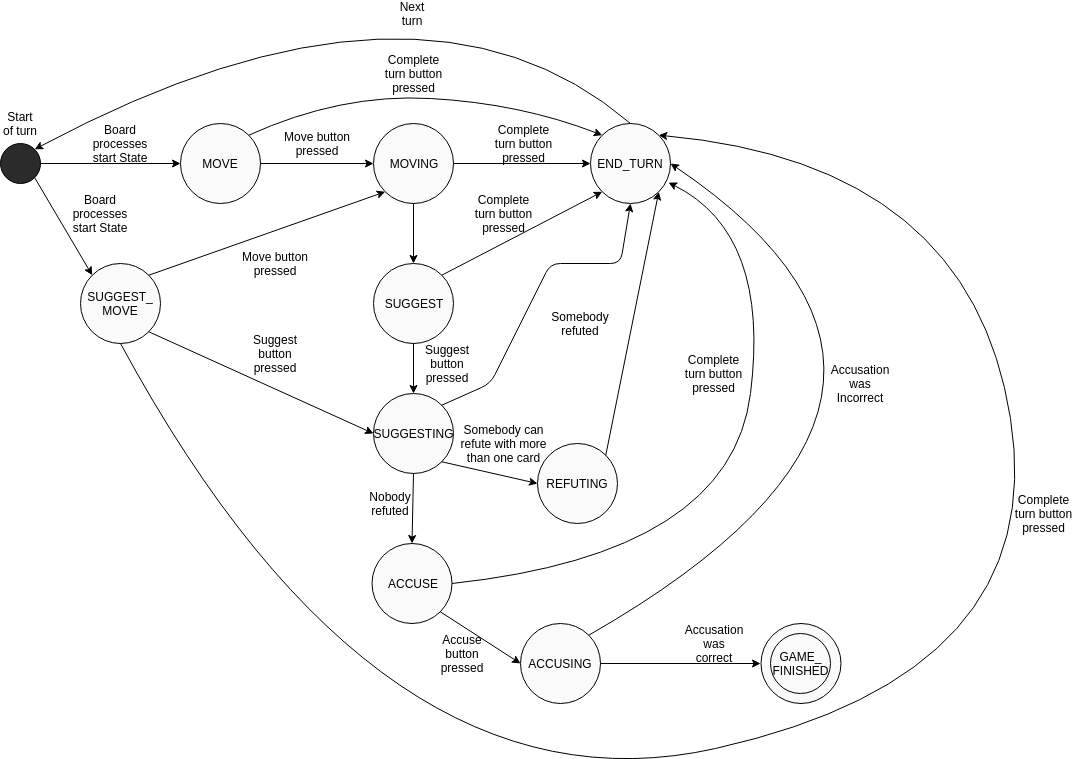

The diagram above was exported from draw.io. Its source (the exported page's mxGraphModel, read from the mxfile embedded in the PNG):
<mxGraphModel dx="1422" dy="1853" grid="1" gridSize="10" guides="1" tooltips="1" connect="1" arrows="1" fold="1" page="1" pageScale="1" pageWidth="827" pageHeight="1169" math="0" shadow="0">
  <root>
    <mxCell id="0" />
    <mxCell id="1" parent="0" />
    <mxCell id="AurUg2Nu8J3fHXp3qi1A-52" value="" style="ellipse;whiteSpace=wrap;html=1;aspect=fixed;fillColor=#FAFAFA;" vertex="1" parent="1">
      <mxGeometry x="800.5" y="520" width="80" height="80" as="geometry" />
    </mxCell>
    <mxCell id="AurUg2Nu8J3fHXp3qi1A-1" value="" style="ellipse;whiteSpace=wrap;html=1;aspect=fixed;fillColor=#2B2B2B;" vertex="1" parent="1">
      <mxGeometry x="40" y="40" width="40" height="40" as="geometry" />
    </mxCell>
    <mxCell id="AurUg2Nu8J3fHXp3qi1A-2" value="MOVE" style="ellipse;whiteSpace=wrap;html=1;aspect=fixed;fillColor=#FAFAFA;" vertex="1" parent="1">
      <mxGeometry x="220" y="20" width="80" height="80" as="geometry" />
    </mxCell>
    <mxCell id="AurUg2Nu8J3fHXp3qi1A-3" value="" style="endArrow=classic;html=1;entryX=0;entryY=0.5;entryDx=0;entryDy=0;exitX=1;exitY=0.5;exitDx=0;exitDy=0;" edge="1" parent="1" source="AurUg2Nu8J3fHXp3qi1A-1" target="AurUg2Nu8J3fHXp3qi1A-2">
      <mxGeometry width="50" height="50" relative="1" as="geometry">
        <mxPoint x="40" y="170" as="sourcePoint" />
        <mxPoint x="90" y="120" as="targetPoint" />
      </mxGeometry>
    </mxCell>
    <mxCell id="AurUg2Nu8J3fHXp3qi1A-4" value="Board processes start State" style="text;html=1;strokeColor=none;fillColor=none;align=center;verticalAlign=middle;whiteSpace=wrap;rounded=0;" vertex="1" parent="1">
      <mxGeometry x="120" y="30" width="80" height="20" as="geometry" />
    </mxCell>
    <mxCell id="AurUg2Nu8J3fHXp3qi1A-6" value="SUGGEST_&lt;br&gt;MOVE" style="ellipse;whiteSpace=wrap;html=1;aspect=fixed;fillColor=#FAFAFA;" vertex="1" parent="1">
      <mxGeometry x="120" y="160" width="80" height="80" as="geometry" />
    </mxCell>
    <mxCell id="AurUg2Nu8J3fHXp3qi1A-7" value="" style="endArrow=classic;html=1;entryX=0;entryY=0;entryDx=0;entryDy=0;exitX=1;exitY=1;exitDx=0;exitDy=0;" edge="1" parent="1" source="AurUg2Nu8J3fHXp3qi1A-1" target="AurUg2Nu8J3fHXp3qi1A-6">
      <mxGeometry width="50" height="50" relative="1" as="geometry">
        <mxPoint x="40" y="310" as="sourcePoint" />
        <mxPoint x="90" y="260" as="targetPoint" />
      </mxGeometry>
    </mxCell>
    <mxCell id="AurUg2Nu8J3fHXp3qi1A-8" value="Board processes start State" style="text;html=1;strokeColor=none;fillColor=none;align=center;verticalAlign=middle;whiteSpace=wrap;rounded=0;" vertex="1" parent="1">
      <mxGeometry x="100" y="100" width="80" height="20" as="geometry" />
    </mxCell>
    <mxCell id="AurUg2Nu8J3fHXp3qi1A-9" value="MOVING" style="ellipse;whiteSpace=wrap;html=1;aspect=fixed;fillColor=#FAFAFA;" vertex="1" parent="1">
      <mxGeometry x="413" y="20" width="80" height="80" as="geometry" />
    </mxCell>
    <mxCell id="AurUg2Nu8J3fHXp3qi1A-10" value="" style="endArrow=classic;html=1;entryX=0;entryY=0.5;entryDx=0;entryDy=0;exitX=1;exitY=0.5;exitDx=0;exitDy=0;" edge="1" parent="1" source="AurUg2Nu8J3fHXp3qi1A-2" target="AurUg2Nu8J3fHXp3qi1A-9">
      <mxGeometry width="50" height="50" relative="1" as="geometry">
        <mxPoint x="40" y="310" as="sourcePoint" />
        <mxPoint x="90" y="260" as="targetPoint" />
      </mxGeometry>
    </mxCell>
    <mxCell id="AurUg2Nu8J3fHXp3qi1A-11" value="Move button pressed" style="text;html=1;strokeColor=none;fillColor=none;align=center;verticalAlign=middle;whiteSpace=wrap;rounded=0;" vertex="1" parent="1">
      <mxGeometry x="321.5" y="30" width="70" height="20" as="geometry" />
    </mxCell>
    <mxCell id="AurUg2Nu8J3fHXp3qi1A-12" value="" style="endArrow=classic;html=1;entryX=0;entryY=1;entryDx=0;entryDy=0;exitX=1;exitY=0;exitDx=0;exitDy=0;" edge="1" parent="1" source="AurUg2Nu8J3fHXp3qi1A-6" target="AurUg2Nu8J3fHXp3qi1A-9">
      <mxGeometry width="50" height="50" relative="1" as="geometry">
        <mxPoint x="40" y="310" as="sourcePoint" />
        <mxPoint x="90" y="260" as="targetPoint" />
      </mxGeometry>
    </mxCell>
    <mxCell id="AurUg2Nu8J3fHXp3qi1A-13" value="Move button pressed" style="text;html=1;strokeColor=none;fillColor=none;align=center;verticalAlign=middle;whiteSpace=wrap;rounded=0;" vertex="1" parent="1">
      <mxGeometry x="280" y="150" width="70" height="20" as="geometry" />
    </mxCell>
    <mxCell id="AurUg2Nu8J3fHXp3qi1A-14" value="END_TURN" style="ellipse;whiteSpace=wrap;html=1;aspect=fixed;fillColor=#FAFAFA;" vertex="1" parent="1">
      <mxGeometry x="630" y="20" width="80" height="80" as="geometry" />
    </mxCell>
    <mxCell id="AurUg2Nu8J3fHXp3qi1A-15" value="" style="curved=1;endArrow=classic;html=1;entryX=0;entryY=0;entryDx=0;entryDy=0;exitX=1;exitY=0;exitDx=0;exitDy=0;" edge="1" parent="1" source="AurUg2Nu8J3fHXp3qi1A-2" target="AurUg2Nu8J3fHXp3qi1A-14">
      <mxGeometry width="50" height="50" relative="1" as="geometry">
        <mxPoint x="40" y="310" as="sourcePoint" />
        <mxPoint x="90" y="260" as="targetPoint" />
        <Array as="points">
          <mxPoint x="380" y="-10" />
          <mxPoint x="560" />
        </Array>
      </mxGeometry>
    </mxCell>
    <mxCell id="AurUg2Nu8J3fHXp3qi1A-16" value="Complete turn button pressed" style="text;html=1;strokeColor=none;fillColor=none;align=center;verticalAlign=middle;whiteSpace=wrap;rounded=0;" vertex="1" parent="1">
      <mxGeometry x="419.5" y="-40" width="67" height="20" as="geometry" />
    </mxCell>
    <mxCell id="AurUg2Nu8J3fHXp3qi1A-17" value="" style="endArrow=classic;html=1;entryX=0;entryY=0.5;entryDx=0;entryDy=0;exitX=1;exitY=0.5;exitDx=0;exitDy=0;" edge="1" parent="1" source="AurUg2Nu8J3fHXp3qi1A-9" target="AurUg2Nu8J3fHXp3qi1A-14">
      <mxGeometry width="50" height="50" relative="1" as="geometry">
        <mxPoint x="40" y="310" as="sourcePoint" />
        <mxPoint x="90" y="260" as="targetPoint" />
      </mxGeometry>
    </mxCell>
    <mxCell id="AurUg2Nu8J3fHXp3qi1A-19" value="Complete turn button pressed" style="text;html=1;strokeColor=none;fillColor=none;align=center;verticalAlign=middle;whiteSpace=wrap;rounded=0;" vertex="1" parent="1">
      <mxGeometry x="530" y="30" width="67" height="20" as="geometry" />
    </mxCell>
    <mxCell id="AurUg2Nu8J3fHXp3qi1A-20" value="SUGGEST" style="ellipse;whiteSpace=wrap;html=1;aspect=fixed;fillColor=#FAFAFA;" vertex="1" parent="1">
      <mxGeometry x="413" y="160" width="80" height="80" as="geometry" />
    </mxCell>
    <mxCell id="AurUg2Nu8J3fHXp3qi1A-21" value="SUGGESTING" style="ellipse;whiteSpace=wrap;html=1;aspect=fixed;fillColor=#FAFAFA;" vertex="1" parent="1">
      <mxGeometry x="413" y="290" width="80" height="80" as="geometry" />
    </mxCell>
    <mxCell id="AurUg2Nu8J3fHXp3qi1A-22" value="" style="endArrow=classic;html=1;entryX=0;entryY=0.5;entryDx=0;entryDy=0;exitX=1;exitY=1;exitDx=0;exitDy=0;" edge="1" parent="1" source="AurUg2Nu8J3fHXp3qi1A-6" target="AurUg2Nu8J3fHXp3qi1A-21">
      <mxGeometry width="50" height="50" relative="1" as="geometry">
        <mxPoint x="40" y="430" as="sourcePoint" />
        <mxPoint x="90" y="380" as="targetPoint" />
      </mxGeometry>
    </mxCell>
    <mxCell id="AurUg2Nu8J3fHXp3qi1A-23" value="" style="endArrow=classic;html=1;entryX=0.5;entryY=0;entryDx=0;entryDy=0;exitX=0.5;exitY=1;exitDx=0;exitDy=0;" edge="1" parent="1" source="AurUg2Nu8J3fHXp3qi1A-9" target="AurUg2Nu8J3fHXp3qi1A-20">
      <mxGeometry width="50" height="50" relative="1" as="geometry">
        <mxPoint x="210" y="210" as="sourcePoint" />
        <mxPoint x="423" y="210" as="targetPoint" />
      </mxGeometry>
    </mxCell>
    <mxCell id="AurUg2Nu8J3fHXp3qi1A-24" value="" style="endArrow=classic;html=1;entryX=0.5;entryY=0;entryDx=0;entryDy=0;exitX=0.5;exitY=1;exitDx=0;exitDy=0;" edge="1" parent="1" source="AurUg2Nu8J3fHXp3qi1A-20" target="AurUg2Nu8J3fHXp3qi1A-21">
      <mxGeometry width="50" height="50" relative="1" as="geometry">
        <mxPoint x="40" y="430" as="sourcePoint" />
        <mxPoint x="90" y="380" as="targetPoint" />
      </mxGeometry>
    </mxCell>
    <mxCell id="AurUg2Nu8J3fHXp3qi1A-25" value="" style="endArrow=classic;html=1;entryX=0;entryY=1;entryDx=0;entryDy=0;exitX=1;exitY=0;exitDx=0;exitDy=0;" edge="1" parent="1" source="AurUg2Nu8J3fHXp3qi1A-20" target="AurUg2Nu8J3fHXp3qi1A-14">
      <mxGeometry width="50" height="50" relative="1" as="geometry">
        <mxPoint x="40" y="440" as="sourcePoint" />
        <mxPoint x="90" y="390" as="targetPoint" />
      </mxGeometry>
    </mxCell>
    <mxCell id="AurUg2Nu8J3fHXp3qi1A-26" value="Start of turn" style="text;html=1;strokeColor=none;fillColor=none;align=center;verticalAlign=middle;whiteSpace=wrap;rounded=0;" vertex="1" parent="1">
      <mxGeometry x="40" y="10" width="40" height="20" as="geometry" />
    </mxCell>
    <mxCell id="AurUg2Nu8J3fHXp3qi1A-27" value="Suggest button pressed" style="text;html=1;strokeColor=none;fillColor=none;align=center;verticalAlign=middle;whiteSpace=wrap;rounded=0;" vertex="1" parent="1">
      <mxGeometry x="280" y="240" width="70" height="20" as="geometry" />
    </mxCell>
    <mxCell id="AurUg2Nu8J3fHXp3qi1A-28" value="Suggest button pressed" style="text;html=1;strokeColor=none;fillColor=none;align=center;verticalAlign=middle;whiteSpace=wrap;rounded=0;" vertex="1" parent="1">
      <mxGeometry x="451.5" y="250" width="70" height="20" as="geometry" />
    </mxCell>
    <mxCell id="AurUg2Nu8J3fHXp3qi1A-30" value="Complete turn button pressed" style="text;html=1;strokeColor=none;fillColor=none;align=center;verticalAlign=middle;whiteSpace=wrap;rounded=0;" vertex="1" parent="1">
      <mxGeometry x="510" y="100" width="67" height="20" as="geometry" />
    </mxCell>
    <mxCell id="AurUg2Nu8J3fHXp3qi1A-31" value="REFUTING" style="ellipse;whiteSpace=wrap;html=1;aspect=fixed;fillColor=#FAFAFA;" vertex="1" parent="1">
      <mxGeometry x="577" y="340" width="80" height="80" as="geometry" />
    </mxCell>
    <mxCell id="AurUg2Nu8J3fHXp3qi1A-32" value="" style="endArrow=classic;html=1;entryX=0;entryY=0.5;entryDx=0;entryDy=0;exitX=1;exitY=1;exitDx=0;exitDy=0;" edge="1" parent="1" source="AurUg2Nu8J3fHXp3qi1A-21" target="AurUg2Nu8J3fHXp3qi1A-31">
      <mxGeometry width="50" height="50" relative="1" as="geometry">
        <mxPoint x="40" y="440" as="sourcePoint" />
        <mxPoint x="90" y="390" as="targetPoint" />
      </mxGeometry>
    </mxCell>
    <mxCell id="AurUg2Nu8J3fHXp3qi1A-33" value="Somebody can refute with more than one card" style="text;html=1;strokeColor=none;fillColor=none;align=center;verticalAlign=middle;whiteSpace=wrap;rounded=0;" vertex="1" parent="1">
      <mxGeometry x="497" y="330" width="93" height="20" as="geometry" />
    </mxCell>
    <mxCell id="AurUg2Nu8J3fHXp3qi1A-34" value="" style="endArrow=classic;html=1;entryX=0.5;entryY=1;entryDx=0;entryDy=0;exitX=1;exitY=0;exitDx=0;exitDy=0;" edge="1" parent="1" source="AurUg2Nu8J3fHXp3qi1A-21" target="AurUg2Nu8J3fHXp3qi1A-14">
      <mxGeometry width="50" height="50" relative="1" as="geometry">
        <mxPoint x="490" y="310" as="sourcePoint" />
        <mxPoint x="90" y="500" as="targetPoint" />
        <Array as="points">
          <mxPoint x="530" y="280" />
          <mxPoint x="590" y="160" />
          <mxPoint x="660" y="160" />
        </Array>
      </mxGeometry>
    </mxCell>
    <mxCell id="AurUg2Nu8J3fHXp3qi1A-35" value="Somebody refuted" style="text;html=1;strokeColor=none;fillColor=none;align=center;verticalAlign=middle;whiteSpace=wrap;rounded=0;" vertex="1" parent="1">
      <mxGeometry x="600" y="210" width="40" height="20" as="geometry" />
    </mxCell>
    <mxCell id="AurUg2Nu8J3fHXp3qi1A-36" value="" style="endArrow=classic;html=1;entryX=1;entryY=1;entryDx=0;entryDy=0;exitX=1;exitY=0;exitDx=0;exitDy=0;" edge="1" parent="1" source="AurUg2Nu8J3fHXp3qi1A-31" target="AurUg2Nu8J3fHXp3qi1A-14">
      <mxGeometry width="50" height="50" relative="1" as="geometry">
        <mxPoint x="40" y="550" as="sourcePoint" />
        <mxPoint x="90" y="500" as="targetPoint" />
      </mxGeometry>
    </mxCell>
    <mxCell id="AurUg2Nu8J3fHXp3qi1A-37" value="ACCUSE" style="ellipse;whiteSpace=wrap;html=1;aspect=fixed;fillColor=#FAFAFA;" vertex="1" parent="1">
      <mxGeometry x="411.5" y="440" width="80" height="80" as="geometry" />
    </mxCell>
    <mxCell id="AurUg2Nu8J3fHXp3qi1A-38" value="" style="curved=1;endArrow=classic;html=1;entryX=0.975;entryY=0.738;entryDx=0;entryDy=0;exitX=1;exitY=0.5;exitDx=0;exitDy=0;entryPerimeter=0;" edge="1" parent="1" source="AurUg2Nu8J3fHXp3qi1A-37" target="AurUg2Nu8J3fHXp3qi1A-14">
      <mxGeometry width="50" height="50" relative="1" as="geometry">
        <mxPoint x="40" y="590" as="sourcePoint" />
        <mxPoint x="90" y="540" as="targetPoint" />
        <Array as="points">
          <mxPoint x="770" y="450" />
          <mxPoint x="810" y="130" />
        </Array>
      </mxGeometry>
    </mxCell>
    <mxCell id="AurUg2Nu8J3fHXp3qi1A-40" value="Complete turn button pressed" style="text;html=1;strokeColor=none;fillColor=none;align=center;verticalAlign=middle;whiteSpace=wrap;rounded=0;" vertex="1" parent="1">
      <mxGeometry x="720" y="260" width="67" height="20" as="geometry" />
    </mxCell>
    <mxCell id="AurUg2Nu8J3fHXp3qi1A-41" value="" style="endArrow=classic;html=1;exitX=0.5;exitY=1;exitDx=0;exitDy=0;entryX=0.5;entryY=0;entryDx=0;entryDy=0;" edge="1" parent="1" source="AurUg2Nu8J3fHXp3qi1A-21" target="AurUg2Nu8J3fHXp3qi1A-37">
      <mxGeometry width="50" height="50" relative="1" as="geometry">
        <mxPoint x="40" y="590" as="sourcePoint" />
        <mxPoint x="90" y="540" as="targetPoint" />
      </mxGeometry>
    </mxCell>
    <mxCell id="AurUg2Nu8J3fHXp3qi1A-42" value="Nobody&lt;br&gt;refuted" style="text;html=1;strokeColor=none;fillColor=none;align=center;verticalAlign=middle;whiteSpace=wrap;rounded=0;" vertex="1" parent="1">
      <mxGeometry x="410" y="390" width="40" height="20" as="geometry" />
    </mxCell>
    <mxCell id="AurUg2Nu8J3fHXp3qi1A-43" value="ACCUSING" style="ellipse;whiteSpace=wrap;html=1;aspect=fixed;fillColor=#FAFAFA;" vertex="1" parent="1">
      <mxGeometry x="560" y="520" width="80" height="80" as="geometry" />
    </mxCell>
    <mxCell id="AurUg2Nu8J3fHXp3qi1A-44" value="" style="endArrow=classic;html=1;entryX=0;entryY=0.5;entryDx=0;entryDy=0;exitX=1;exitY=1;exitDx=0;exitDy=0;" edge="1" parent="1" source="AurUg2Nu8J3fHXp3qi1A-37" target="AurUg2Nu8J3fHXp3qi1A-43">
      <mxGeometry width="50" height="50" relative="1" as="geometry">
        <mxPoint x="40" y="670" as="sourcePoint" />
        <mxPoint x="90" y="620" as="targetPoint" />
      </mxGeometry>
    </mxCell>
    <mxCell id="AurUg2Nu8J3fHXp3qi1A-45" value="" style="curved=1;endArrow=classic;html=1;entryX=1;entryY=0.5;entryDx=0;entryDy=0;exitX=1;exitY=0;exitDx=0;exitDy=0;" edge="1" parent="1" source="AurUg2Nu8J3fHXp3qi1A-43" target="AurUg2Nu8J3fHXp3qi1A-14">
      <mxGeometry width="50" height="50" relative="1" as="geometry">
        <mxPoint x="40" y="670" as="sourcePoint" />
        <mxPoint x="100" y="590" as="targetPoint" />
        <Array as="points">
          <mxPoint x="1050" y="290" />
        </Array>
      </mxGeometry>
    </mxCell>
    <mxCell id="AurUg2Nu8J3fHXp3qi1A-46" value="Accusation&lt;br&gt;was Incorrect" style="text;html=1;strokeColor=none;fillColor=none;align=center;verticalAlign=middle;whiteSpace=wrap;rounded=0;" vertex="1" parent="1">
      <mxGeometry x="880" y="270" width="40" height="20" as="geometry" />
    </mxCell>
    <mxCell id="AurUg2Nu8J3fHXp3qi1A-47" value="GAME_&lt;br&gt;FINISHED" style="ellipse;whiteSpace=wrap;html=1;aspect=fixed;fillColor=#FAFAFA;" vertex="1" parent="1">
      <mxGeometry x="810" y="530" width="60" height="60" as="geometry" />
    </mxCell>
    <mxCell id="AurUg2Nu8J3fHXp3qi1A-48" value="" style="endArrow=classic;html=1;exitX=1;exitY=0.5;exitDx=0;exitDy=0;" edge="1" parent="1" source="AurUg2Nu8J3fHXp3qi1A-43">
      <mxGeometry width="50" height="50" relative="1" as="geometry">
        <mxPoint x="40" y="670" as="sourcePoint" />
        <mxPoint x="800" y="560" as="targetPoint" />
      </mxGeometry>
    </mxCell>
    <mxCell id="AurUg2Nu8J3fHXp3qi1A-49" value="Accusation was correct" style="text;html=1;strokeColor=none;fillColor=none;align=center;verticalAlign=middle;whiteSpace=wrap;rounded=0;" vertex="1" parent="1">
      <mxGeometry x="733.5" y="530" width="40" height="20" as="geometry" />
    </mxCell>
    <mxCell id="AurUg2Nu8J3fHXp3qi1A-51" value="" style="ellipse;whiteSpace=wrap;html=1;aspect=fixed;fillColor=#FAFAFA;opacity=0;" vertex="1" parent="1">
      <mxGeometry x="907" y="530" width="80" height="80" as="geometry" />
    </mxCell>
    <mxCell id="AurUg2Nu8J3fHXp3qi1A-53" value="" style="curved=1;endArrow=classic;html=1;entryX=1;entryY=0;entryDx=0;entryDy=0;exitX=0.5;exitY=1;exitDx=0;exitDy=0;" edge="1" parent="1" source="AurUg2Nu8J3fHXp3qi1A-6" target="AurUg2Nu8J3fHXp3qi1A-14">
      <mxGeometry width="50" height="50" relative="1" as="geometry">
        <mxPoint x="40" y="680" as="sourcePoint" />
        <mxPoint x="90" y="630" as="targetPoint" />
        <Array as="points">
          <mxPoint x="420" y="720" />
          <mxPoint x="1090" y="570" />
          <mxPoint x="1010" y="60" />
        </Array>
      </mxGeometry>
    </mxCell>
    <mxCell id="AurUg2Nu8J3fHXp3qi1A-55" value="Complete turn button pressed" style="text;html=1;strokeColor=none;fillColor=none;align=center;verticalAlign=middle;whiteSpace=wrap;rounded=0;" vertex="1" parent="1">
      <mxGeometry x="1050" y="400" width="67" height="20" as="geometry" />
    </mxCell>
    <mxCell id="AurUg2Nu8J3fHXp3qi1A-57" value="" style="curved=1;endArrow=classic;html=1;entryX=1;entryY=0;entryDx=0;entryDy=0;exitX=0.5;exitY=0;exitDx=0;exitDy=0;" edge="1" parent="1" source="AurUg2Nu8J3fHXp3qi1A-14" target="AurUg2Nu8J3fHXp3qi1A-1">
      <mxGeometry width="50" height="50" relative="1" as="geometry">
        <mxPoint x="40" y="730" as="sourcePoint" />
        <mxPoint x="90" y="680" as="targetPoint" />
        <Array as="points">
          <mxPoint x="460" y="-160" />
        </Array>
      </mxGeometry>
    </mxCell>
    <mxCell id="AurUg2Nu8J3fHXp3qi1A-58" value="Next turn" style="text;html=1;strokeColor=none;fillColor=none;align=center;verticalAlign=middle;whiteSpace=wrap;rounded=0;" vertex="1" parent="1">
      <mxGeometry x="431.5" y="-100" width="40" height="20" as="geometry" />
    </mxCell>
    <mxCell id="AurUg2Nu8J3fHXp3qi1A-59" value="Accuse button pressed" style="text;html=1;strokeColor=none;fillColor=none;align=center;verticalAlign=middle;whiteSpace=wrap;rounded=0;" vertex="1" parent="1">
      <mxGeometry x="481.5" y="540" width="40" height="20" as="geometry" />
    </mxCell>
  </root>
</mxGraphModel>